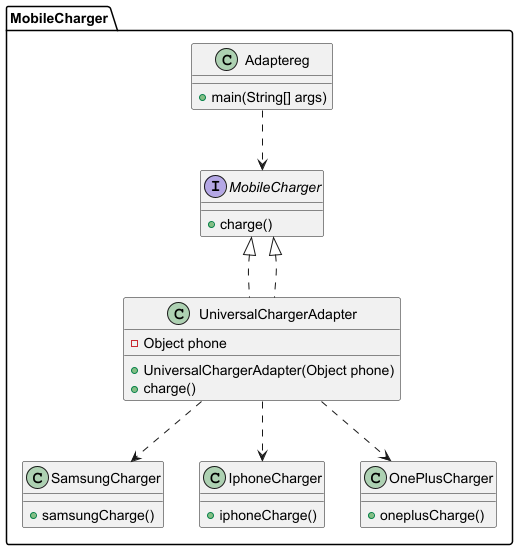

The diagram above was rendered by PlantUML. Its source (embedded in the PNG):
@startuml
package MobileCharger {

    ' Target Interface
    interface MobileCharger {
        +charge()
    }

    ' Adaptees
    class SamsungCharger {
        +samsungCharge()
    }

    class IphoneCharger {
        +iphoneCharge()
    }

    class OnePlusCharger {
        +oneplusCharge()
    }

    ' Adapter
    class UniversalChargerAdapter implements MobileCharger {
        -Object phone
        +UniversalChargerAdapter(Object phone)
        +charge()
    }

    ' Client
    class Adaptereg {
        +main(String[] args)
    }

    ' Relationships
    MobileCharger <|.. UniversalChargerAdapter
    UniversalChargerAdapter ..> SamsungCharger
    UniversalChargerAdapter ..> IphoneCharger
    UniversalChargerAdapter ..> OnePlusCharger
    Adaptereg ..> MobileCharger
}
@enduml